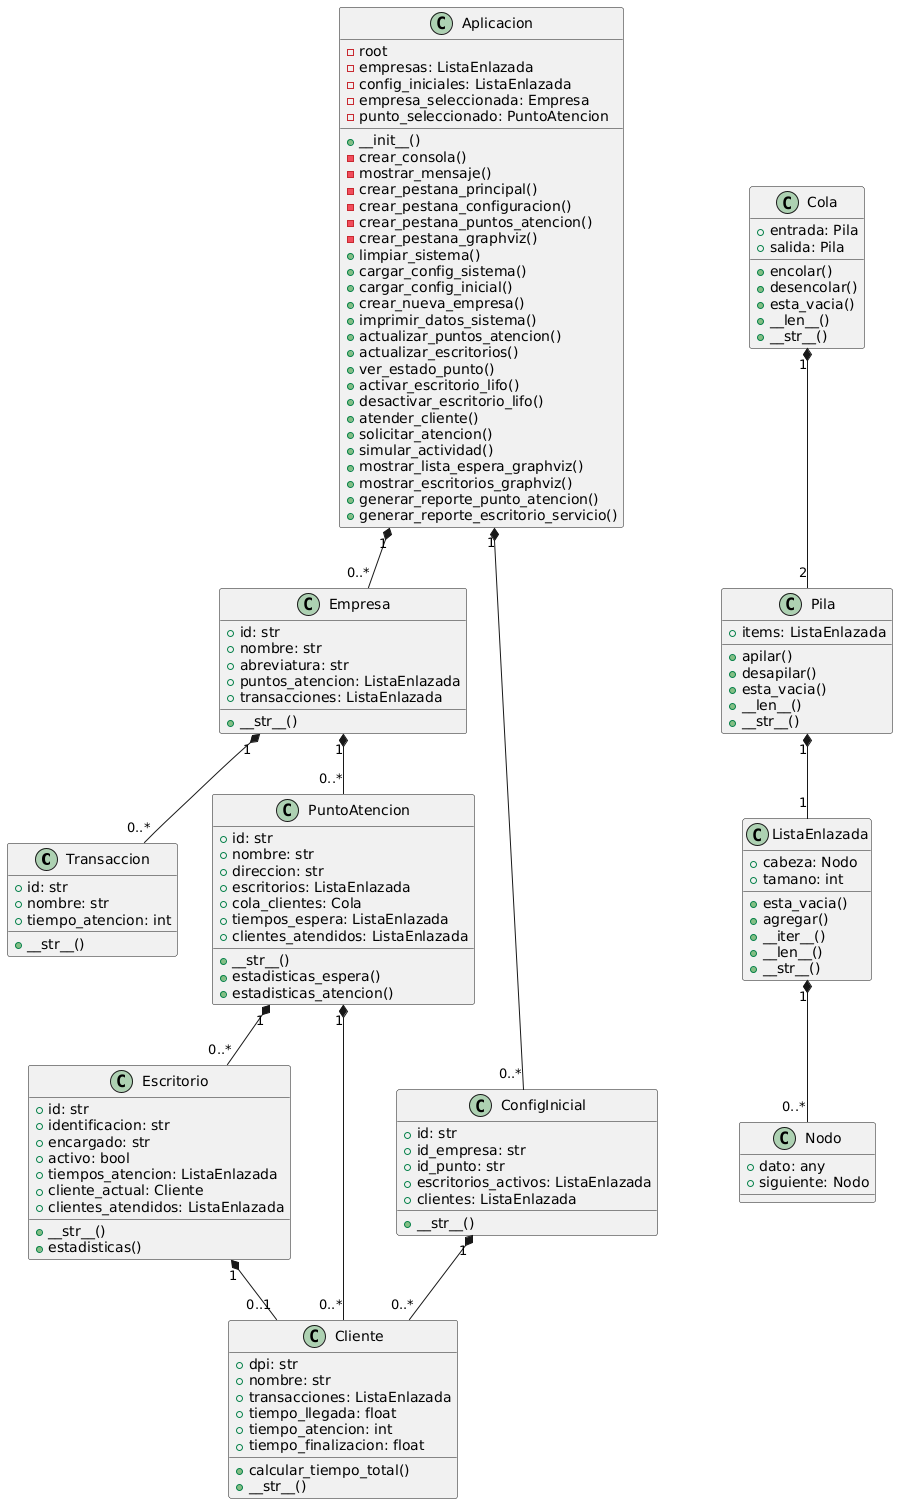

The diagram above was rendered by PlantUML. Its source (embedded in the PNG):
@startuml
class Transaccion {
  + id: str
  + nombre: str
  + tiempo_atencion: int
  + __str__()
}

class Escritorio {
  + id: str
  + identificacion: str
  + encargado: str
  + activo: bool
  + tiempos_atencion: ListaEnlazada
  + cliente_actual: Cliente
  + clientes_atendidos: ListaEnlazada
  + __str__()
  + estadisticas()
}

class PuntoAtencion {
  + id: str
  + nombre: str
  + direccion: str
  + escritorios: ListaEnlazada
  + cola_clientes: Cola
  + tiempos_espera: ListaEnlazada
  + clientes_atendidos: ListaEnlazada
  + __str__()
  + estadisticas_espera()
  + estadisticas_atencion()
}

class Empresa {
  + id: str
  + nombre: str
  + abreviatura: str
  + puntos_atencion: ListaEnlazada
  + transacciones: ListaEnlazada
  + __str__()
}

class Cliente {
  + dpi: str
  + nombre: str
  + transacciones: ListaEnlazada
  + tiempo_llegada: float
  + tiempo_atencion: int
  + tiempo_finalizacion: float
  + calcular_tiempo_total()
  + __str__()
}

class ConfigInicial {
  + id: str
  + id_empresa: str
  + id_punto: str
  + escritorios_activos: ListaEnlazada
  + clientes: ListaEnlazada
  + __str__()
}

class ListaEnlazada {
  + cabeza: Nodo
  + tamano: int
  + esta_vacia()
  + agregar()
  + __iter__()
  + __len__()
  + __str__()
}

class Nodo {
  + dato: any
  + siguiente: Nodo
}

class Pila {
  + items: ListaEnlazada
  + apilar()
  + desapilar()
  + esta_vacia()
  + __len__()
  + __str__()
}

class Cola {
  + entrada: Pila
  + salida: Pila
  + encolar()
  + desencolar()
  + esta_vacia()
  + __len__()
  + __str__()
}

class Aplicacion {
  - root
  - empresas: ListaEnlazada
  - config_iniciales: ListaEnlazada
  - empresa_seleccionada: Empresa
  - punto_seleccionado: PuntoAtencion
  + __init__()
  - crear_consola()
  - mostrar_mensaje()
  - crear_pestana_principal()
  - crear_pestana_configuracion()
  - crear_pestana_puntos_atencion()
  - crear_pestana_graphviz()
  + limpiar_sistema()
  + cargar_config_sistema()
  + cargar_config_inicial()
  + crear_nueva_empresa()
  + imprimir_datos_sistema()
  + actualizar_puntos_atencion()
  + actualizar_escritorios()
  + ver_estado_punto()
  + activar_escritorio_lifo()
  + desactivar_escritorio_lifo()
  + atender_cliente()
  + solicitar_atencion()
  + simular_actividad()
  + mostrar_lista_espera_graphviz()
  + mostrar_escritorios_graphviz()
  + generar_reporte_punto_atencion()
  + generar_reporte_escritorio_servicio()
}

Empresa "1" *-- "0..*" PuntoAtencion
Empresa "1" *-- "0..*" Transaccion
PuntoAtencion "1" *-- "0..*" Escritorio
PuntoAtencion "1" *-- "0..*" Cliente
Escritorio "1" *-- "0..1" Cliente
ConfigInicial "1" *-- "0..*" Cliente
Aplicacion "1" *-- "0..*" Empresa
Aplicacion "1" *-- "0..*" ConfigInicial
ListaEnlazada "1" *-- "0..*" Nodo
Pila "1" *-- "1" ListaEnlazada
Cola "1" *-- "2" Pila
@enduml